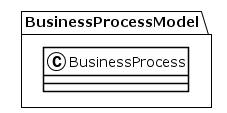

The diagram above was rendered by PlantUML. Its source (embedded in the PNG):
@startuml
!theme plain
package BusinessProcessModel {
class BusinessProcess {
}
}
@enduml